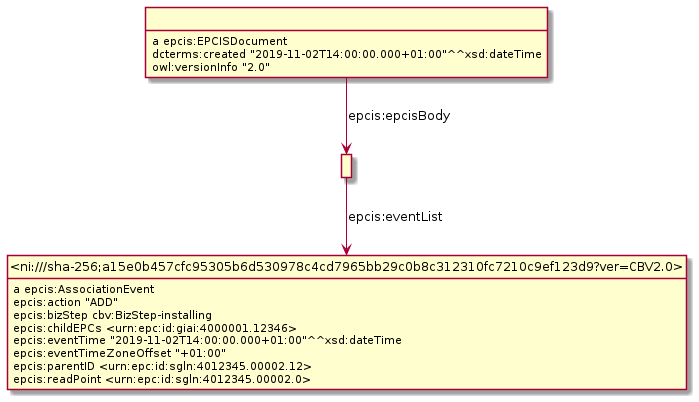

The diagram above was rendered by PlantUML. Its source (embedded in the PNG):
@startuml
hide empty methods
hide empty attributes
hide circle
skinparam classAttributeIconSize 0
class _r1631887062r1_ as " "
class _ni_sha_256_a15e0b457cfc95305b6d530978c4cd7965bb29c0b8c312310fc7210c9ef123d9_ver_CBV2_0_ as "<ni:///sha-256;a15e0b457cfc95305b6d530978c4cd7965bb29c0b8c312310fc7210c9ef123d9?ver=CBV2.0>"
_r1631887062r1_ -down-> _ni_sha_256_a15e0b457cfc95305b6d530978c4cd7965bb29c0b8c312310fc7210c9ef123d9_ver_CBV2_0_ : epcis:eventList
_ni_sha_256_a15e0b457cfc95305b6d530978c4cd7965bb29c0b8c312310fc7210c9ef123d9_ver_CBV2_0_ : a epcis:AssociationEvent
_ni_sha_256_a15e0b457cfc95305b6d530978c4cd7965bb29c0b8c312310fc7210c9ef123d9_ver_CBV2_0_ : epcis:action "ADD"
_ni_sha_256_a15e0b457cfc95305b6d530978c4cd7965bb29c0b8c312310fc7210c9ef123d9_ver_CBV2_0_ : epcis:bizStep cbv:BizStep-installing
_ni_sha_256_a15e0b457cfc95305b6d530978c4cd7965bb29c0b8c312310fc7210c9ef123d9_ver_CBV2_0_ : epcis:childEPCs <urn:epc:id:giai:4000001.12346>
_ni_sha_256_a15e0b457cfc95305b6d530978c4cd7965bb29c0b8c312310fc7210c9ef123d9_ver_CBV2_0_ : epcis:eventTime "2019-11-02T14:00:00.000+01:00"^^xsd:dateTime
_ni_sha_256_a15e0b457cfc95305b6d530978c4cd7965bb29c0b8c312310fc7210c9ef123d9_ver_CBV2_0_ : epcis:eventTimeZoneOffset "+01:00"
_ni_sha_256_a15e0b457cfc95305b6d530978c4cd7965bb29c0b8c312310fc7210c9ef123d9_ver_CBV2_0_ : epcis:parentID <urn:epc:id:sgln:4012345.00002.12>
_ni_sha_256_a15e0b457cfc95305b6d530978c4cd7965bb29c0b8c312310fc7210c9ef123d9_ver_CBV2_0_ : epcis:readPoint <urn:epc:id:sgln:4012345.00002.0>
class _r1631887062r0_ as " "
_r1631887062r0_ : a epcis:EPCISDocument
_r1631887062r0_ -down-> _r1631887062r1_ : epcis:epcisBody
_r1631887062r0_ : dcterms:created "2019-11-02T14:00:00.000+01:00"^^xsd:dateTime
_r1631887062r0_ : owl:versionInfo "2.0"
@enduml